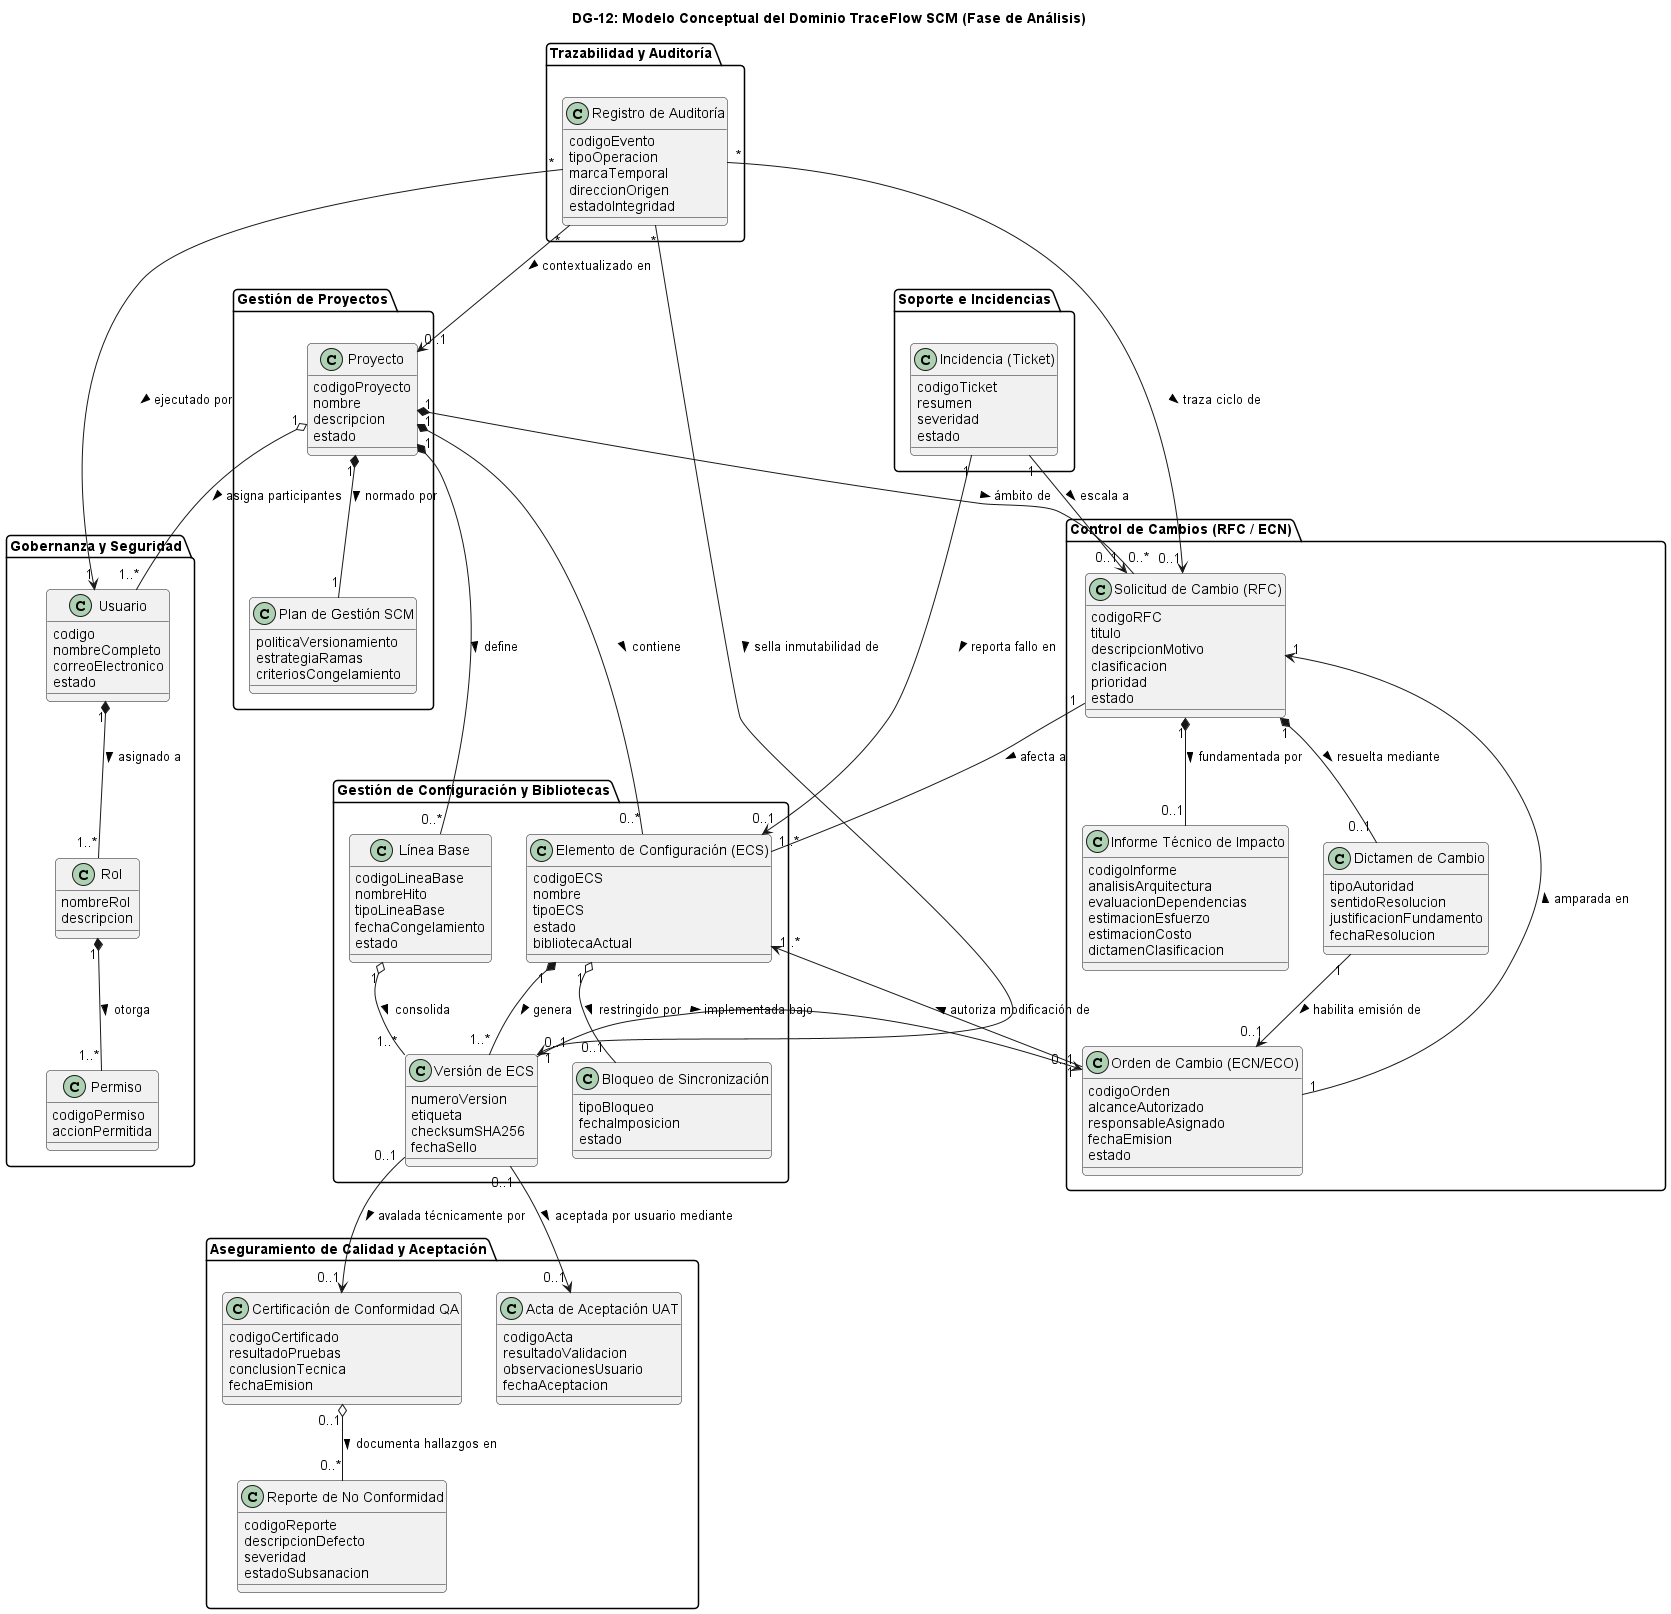

The diagram above was rendered by PlantUML. Its source (embedded in the PNG):
@startuml DG-12
skinparam shadowing false
skinparam roundcorner 8
skinparam defaultFontName Arial
skinparam classAttributeIconSize 0

title <b>DG-12: Modelo Conceptual del Dominio TraceFlow SCM (Fase de Análisis)</b>

package "Gobernanza y Seguridad" {
    class Usuario {
        codigo
        nombreCompleto
        correoElectronico
        estado
    }
    class Rol {
        nombreRol
        descripcion
    }
    class Permiso {
        codigoPermiso
        accionPermitida
    }
}

package "Gestión de Proyectos" {
    class Proyecto {
        codigoProyecto
        nombre
        descripcion
        estado
    }
    class "Plan de Gestión SCM" as PlanGestionSCM {
        politicaVersionamiento
        estrategiaRamas
        criteriosCongelamiento
    }
}

package "Gestión de Configuración y Bibliotecas" {
    class "Elemento de Configuración (ECS)" as ElementoConfiguracion {
        codigoECS
        nombre
        tipoECS
        estado
        bibliotecaActual
    }
    class "Versión de ECS" as VersionECS {
        numeroVersion
        etiqueta
        checksumSHA256
        fechaSello
    }
    class "Bloqueo de Sincronización" as BloqueoSincronizacion {
        tipoBloqueo
        fechaImposicion
        estado
    }
    class "Línea Base" as LineaBase {
        codigoLineaBase
        nombreHito
        tipoLineaBase
        fechaCongelamiento
        estado
    }
}

package "Control de Cambios (RFC / ECN)" {
    class "Solicitud de Cambio (RFC)" as SolicitudCambio {
        codigoRFC
        titulo
        descripcionMotivo
        clasificacion
        prioridad
        estado
    }
    class "Informe Técnico de Impacto" as InformeImpacto {
        codigoInforme
        analisisArquitectura
        evaluacionDependencias
        estimacionEsfuerzo
        estimacionCosto
        dictamenClasificacion
    }
    class "Dictamen de Cambio" as DictamenCambio {
        tipoAutoridad
        sentidoResolucion
        justificacionFundamento
        fechaResolucion
    }
    class "Orden de Cambio (ECN/ECO)" as OrdenCambio {
        codigoOrden
        alcanceAutorizado
        responsableAsignado
        fechaEmision
        estado
    }
}

package "Aseguramiento de Calidad y Aceptación" {
    class "Certificación de Conformidad QA" as CertificacionQA {
        codigoCertificado
        resultadoPruebas
        conclusionTecnica
        fechaEmision
    }
    class "Acta de Aceptación UAT" as ActaAceptacionUAT {
        codigoActa
        resultadoValidacion
        observacionesUsuario
        fechaAceptacion
    }
    class "Reporte de No Conformidad" as ReporteNoConformidad {
        codigoReporte
        descripcionDefecto
        severidad
        estadoSubsanacion
    }
}

package "Soporte e Incidencias" {
    class "Incidencia (Ticket)" as TicketIncidencia {
        codigoTicket
        resumen
        severidad
        estado
    }
}

package "Trazabilidad y Auditoría" {
    class "Registro de Auditoría" as RegistroAuditoria {
        codigoEvento
        tipoOperacion
        marcaTemporal
        direccionOrigen
        estadoIntegridad
    }
}

' Relaciones de Gobernanza
Usuario "1" *-- "1..*" Rol : asignado a >
Rol "1" *-- "1..*" Permiso : otorga >

' Relaciones de Proyecto
Proyecto "1" *-- "1" PlanGestionSCM : normado por >
Proyecto "1" o-- "1..*" Usuario : asigna participantes >
Proyecto "1" *-- "0..*" ElementoConfiguracion : contiene >
Proyecto "1" *-- "0..*" SolicitudCambio : ámbito de >
Proyecto "1" *-- "0..*" LineaBase : define >

' Relaciones de ECS y Bibliotecas
ElementoConfiguracion "1" *-- "1..*" VersionECS : genera >
ElementoConfiguracion "1" o-- "0..1" BloqueoSincronizacion : restringido por >
LineaBase "1" o-- "1..*" VersionECS : consolida >

' Relaciones de Cambio
SolicitudCambio "1" -- "1..*" ElementoConfiguracion : afecta a >
SolicitudCambio "1" *-- "0..1" InformeImpacto : fundamentada por >
SolicitudCambio "1" *-- "0..1" DictamenCambio : resuelta mediante >
DictamenCambio "1" --> "0..1" OrdenCambio : habilita emisión de >
OrdenCambio "1" --> "1" SolicitudCambio : amparada en >
OrdenCambio "1" --> "1..*" ElementoConfiguracion : autoriza modificación de >

' Relaciones de Promoción y Versiones
VersionECS "1" --> "0..1" OrdenCambio : implementada bajo >
VersionECS "0..1" --> "0..1" CertificacionQA : avalada técnicamente por >
VersionECS "0..1" --> "0..1" ActaAceptacionUAT : aceptada por usuario mediante >
CertificacionQA "0..1" o-- "0..*" ReporteNoConformidad : documenta hallazgos en >

' Relaciones de Incidencias
TicketIncidencia "1" --> "0..1" SolicitudCambio : escala a >
TicketIncidencia "1" --> "0..1" ElementoConfiguracion : reporta fallo en >

' Relaciones de Auditoría
RegistroAuditoria "*" --> "1" Usuario : ejecutado por >
RegistroAuditoria "*" --> "0..1" Proyecto : contextualizado en >
RegistroAuditoria "*" --> "0..1" SolicitudCambio : traza ciclo de >
RegistroAuditoria "*" --> "0..1" VersionECS : sella inmutabilidad de >

@enduml